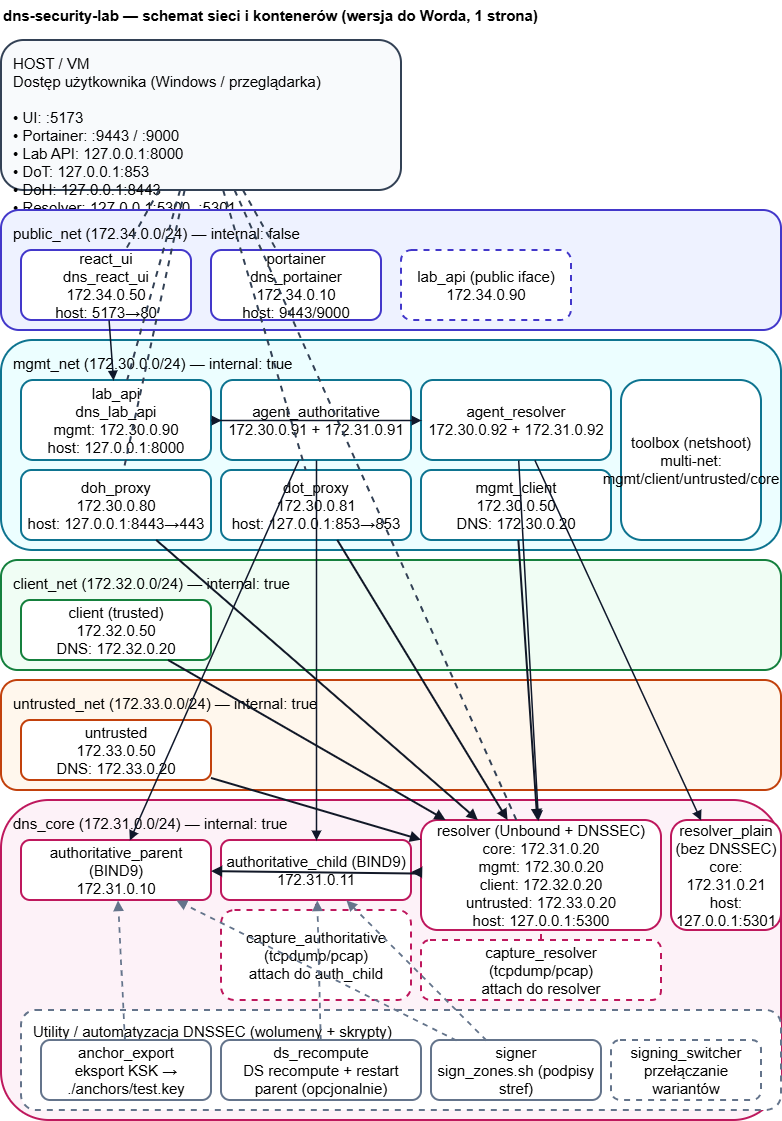

The diagram above was exported from draw.io. Its source (the exported page's mxGraphModel, read from the mxfile embedded in the PNG):
<mxGraphModel dx="2072" dy="1133" grid="0" gridSize="10" guides="1" tooltips="1" connect="1" arrows="1" fold="1" page="1" pageScale="1" pageWidth="827" pageHeight="1169" math="0" shadow="0">
  <root>
    <mxCell id="0" />
    <mxCell id="1" parent="0" />
    <mxCell id="t1" parent="1" style="text;html=0;strokeColor=none;fillColor=none;align=left;verticalAlign=top;fontSize=15;fontStyle=1;" value="dns-security-lab — schemat sieci i kontenerów (wersja do Worda, 1 strona)" vertex="1">
      <mxGeometry height="30" width="780" x="20" y="10" as="geometry" />
    </mxCell>
    <mxCell id="host" parent="1" style="rounded=1;whiteSpace=wrap;html=0;fillColor=#f8fafc;strokeColor=#334155;strokeWidth=2;fontSize=15;align=left;verticalAlign=top;spacingLeft=10;spacingTop=8;" value="HOST / VM&#10;Dostęp użytkownika (Windows / przeglądarka)&#10;&#10;• UI: :5173&#10;• Portainer: :9443 / :9000&#10;• Lab API: 127.0.0.1:8000&#10;• DoT: 127.0.0.1:853&#10;• DoH: 127.0.0.1:8443&#10;• Resolver: 127.0.0.1:5300, :5301" vertex="1">
      <mxGeometry height="150" width="400" x="20" y="50" as="geometry" />
    </mxCell>
    <mxCell id="net_public" parent="1" style="rounded=1;whiteSpace=wrap;html=0;fillColor=#eef2ff;strokeColor=#4338ca;strokeWidth=2;fontSize=15;align=left;verticalAlign=top;spacingLeft=10;spacingTop=8;" value="public_net (172.34.0.0/24) — internal: false" vertex="1">
      <mxGeometry height="120" width="780" x="20" y="220" as="geometry" />
    </mxCell>
    <mxCell id="net_mgmt" parent="1" style="rounded=1;whiteSpace=wrap;html=0;fillColor=#ecfeff;strokeColor=#0e7490;strokeWidth=2;fontSize=15;align=left;verticalAlign=top;spacingLeft=10;spacingTop=8;" value="mgmt_net (172.30.0.0/24) — internal: true" vertex="1">
      <mxGeometry height="210" width="780" x="20" y="350" as="geometry" />
    </mxCell>
    <mxCell id="net_client" parent="1" style="rounded=1;whiteSpace=wrap;html=0;fillColor=#f0fdf4;strokeColor=#15803d;strokeWidth=2;fontSize=15;align=left;verticalAlign=top;spacingLeft=10;spacingTop=8;" value="client_net (172.32.0.0/24) — internal: true" vertex="1">
      <mxGeometry height="110" width="780" x="20" y="570" as="geometry" />
    </mxCell>
    <mxCell id="net_untrusted" parent="1" style="rounded=1;whiteSpace=wrap;html=0;fillColor=#fff7ed;strokeColor=#c2410c;strokeWidth=2;fontSize=15;align=left;verticalAlign=top;spacingLeft=10;spacingTop=8;" value="untrusted_net (172.33.0.0/24) — internal: true" vertex="1">
      <mxGeometry height="110" width="780" x="20" y="690" as="geometry" />
    </mxCell>
    <mxCell id="net_core" parent="1" style="rounded=1;whiteSpace=wrap;html=0;fillColor=#fdf2f8;strokeColor=#be185d;strokeWidth=2;fontSize=15;align=left;verticalAlign=top;spacingLeft=10;spacingTop=8;" value="dns_core (172.31.0.0/24) — internal: true" vertex="1">
      <mxGeometry height="320" width="780" x="20" y="810" as="geometry" />
    </mxCell>
    <mxCell id="react" parent="1" style="rounded=1;whiteSpace=wrap;html=0;fillColor=#ffffff;strokeColor=#4338ca;strokeWidth=2;fontSize=15;" value="react_ui&#10;dns_react_ui&#10;172.34.0.50&#10;host: 5173→80" vertex="1">
      <mxGeometry height="70" width="170" x="40" y="260" as="geometry" />
    </mxCell>
    <mxCell id="portainer" parent="1" style="rounded=1;whiteSpace=wrap;html=0;fillColor=#ffffff;strokeColor=#4338ca;strokeWidth=2;fontSize=15;" value="portainer&#10;dns_portainer&#10;172.34.0.10&#10;host: 9443/9000" vertex="1">
      <mxGeometry height="70" width="170" x="230" y="260" as="geometry" />
    </mxCell>
    <mxCell id="labapi_pub_hint" parent="1" style="rounded=1;whiteSpace=wrap;html=0;fillColor=#ffffff;strokeColor=#4338ca;strokeWidth=2;fontSize=15;dashed=1;" value="lab_api (public iface)&#10;172.34.0.90" vertex="1">
      <mxGeometry height="70" width="170" x="420" y="260" as="geometry" />
    </mxCell>
    <mxCell id="labapi" parent="1" style="rounded=1;whiteSpace=wrap;html=0;fillColor=#ffffff;strokeColor=#0e7490;strokeWidth=2;fontSize=15;" value="lab_api&#10;dns_lab_api&#10;mgmt: 172.30.0.90&#10;host: 127.0.0.1:8000" vertex="1">
      <mxGeometry height="80" width="190" x="40" y="390" as="geometry" />
    </mxCell>
    <mxCell id="agent_auth" parent="1" style="rounded=1;whiteSpace=wrap;html=0;fillColor=#ffffff;strokeColor=#0e7490;strokeWidth=2;fontSize=15;" value="agent_authoritative&#10;172.30.0.91 + 172.31.0.91" vertex="1">
      <mxGeometry height="80" width="190" x="240" y="390" as="geometry" />
    </mxCell>
    <mxCell id="agent_res" parent="1" style="rounded=1;whiteSpace=wrap;html=0;fillColor=#ffffff;strokeColor=#0e7490;strokeWidth=2;fontSize=15;" value="agent_resolver&#10;172.30.0.92 + 172.31.0.92" vertex="1">
      <mxGeometry height="80" width="190" x="440" y="390" as="geometry" />
    </mxCell>
    <mxCell id="doh" parent="1" style="rounded=1;whiteSpace=wrap;html=0;fillColor=#ffffff;strokeColor=#0e7490;strokeWidth=2;fontSize=15;" value="doh_proxy&#10;172.30.0.80&#10;host: 127.0.0.1:8443→443" vertex="1">
      <mxGeometry height="70" width="190" x="40" y="480" as="geometry" />
    </mxCell>
    <mxCell id="dot" parent="1" style="rounded=1;whiteSpace=wrap;html=0;fillColor=#ffffff;strokeColor=#0e7490;strokeWidth=2;fontSize=15;" value="dot_proxy&#10;172.30.0.81&#10;host: 127.0.0.1:853→853" vertex="1">
      <mxGeometry height="70" width="190" x="240" y="480" as="geometry" />
    </mxCell>
    <mxCell id="mgmt_client" parent="1" style="rounded=1;whiteSpace=wrap;html=0;fillColor=#ffffff;strokeColor=#0e7490;strokeWidth=2;fontSize=15;" value="mgmt_client&#10;172.30.0.50&#10;DNS: 172.30.0.20" vertex="1">
      <mxGeometry height="70" width="190" x="440" y="480" as="geometry" />
    </mxCell>
    <mxCell id="toolbox" parent="1" style="rounded=1;whiteSpace=wrap;html=0;fillColor=#ffffff;strokeColor=#0e7490;strokeWidth=2;fontSize=15;" value="toolbox (netshoot)&#10;multi-net: mgmt/client/untrusted/core" vertex="1">
      <mxGeometry height="160" width="140" x="640" y="390" as="geometry" />
    </mxCell>
    <mxCell id="client" parent="1" style="rounded=1;whiteSpace=wrap;html=0;fillColor=#ffffff;strokeColor=#15803d;strokeWidth=2;fontSize=15;" value="client (trusted)&#10;172.32.0.50&#10;DNS: 172.32.0.20" vertex="1">
      <mxGeometry height="60" width="190" x="40" y="610" as="geometry" />
    </mxCell>
    <mxCell id="untrusted" parent="1" style="rounded=1;whiteSpace=wrap;html=0;fillColor=#ffffff;strokeColor=#c2410c;strokeWidth=2;fontSize=15;" value="untrusted&#10;172.33.0.50&#10;DNS: 172.33.0.20" vertex="1">
      <mxGeometry height="60" width="190" x="40" y="730" as="geometry" />
    </mxCell>
    <mxCell id="auth_parent" parent="1" style="rounded=1;whiteSpace=wrap;html=0;fillColor=#ffffff;strokeColor=#be185d;strokeWidth=2;fontSize=15;" value="authoritative_parent (BIND9)&#10;172.31.0.10" vertex="1">
      <mxGeometry height="60" width="190" x="40" y="850" as="geometry" />
    </mxCell>
    <mxCell id="auth_child" parent="1" style="rounded=1;whiteSpace=wrap;html=0;fillColor=#ffffff;strokeColor=#be185d;strokeWidth=2;fontSize=15;" value="authoritative_child (BIND9)&#10;172.31.0.11" vertex="1">
      <mxGeometry height="60" width="190" x="240" y="850" as="geometry" />
    </mxCell>
    <mxCell id="resolver" parent="1" style="rounded=1;whiteSpace=wrap;html=0;fillColor=#ffffff;strokeColor=#be185d;strokeWidth=2;fontSize=15;" value="resolver (Unbound + DNSSEC)&#10;core: 172.31.0.20&#10;mgmt: 172.30.0.20&#10;client: 172.32.0.20&#10;untrusted: 172.33.0.20&#10;host: 127.0.0.1:5300" vertex="1">
      <mxGeometry height="110" width="240" x="440" y="830" as="geometry" />
    </mxCell>
    <mxCell id="resolver_plain" parent="1" style="rounded=1;whiteSpace=wrap;html=0;fillColor=#ffffff;strokeColor=#be185d;strokeWidth=2;fontSize=15;" value="resolver_plain&#10;(bez DNSSEC)&#10;core: 172.31.0.21&#10;host: 127.0.0.1:5301" vertex="1">
      <mxGeometry height="110" width="110" x="690" y="830" as="geometry" />
    </mxCell>
    <mxCell id="cap_res" parent="1" style="rounded=1;whiteSpace=wrap;html=0;fillColor=#ffffff;strokeColor=#be185d;strokeWidth=2;fontSize=15;dashed=1;" value="capture_resolver&#10;(tcpdump/pcap)&#10;attach do resolver" vertex="1">
      <mxGeometry height="60" width="240" x="440" y="950" as="geometry" />
    </mxCell>
    <mxCell id="cap_auth" parent="1" style="rounded=1;whiteSpace=wrap;html=0;fillColor=#ffffff;strokeColor=#be185d;strokeWidth=2;fontSize=15;dashed=1;" value="capture_authoritative&#10;(tcpdump/pcap)&#10;attach do auth_child" vertex="1">
      <mxGeometry height="90" width="190" x="240" y="920" as="geometry" />
    </mxCell>
    <mxCell id="util_box" parent="1" style="rounded=1;whiteSpace=wrap;html=0;fillColor=#ffffff;strokeColor=#64748b;strokeWidth=2;fontSize=15;align=left;verticalAlign=top;spacingLeft=10;spacingTop=6;dashed=1;" value="Utility / automatyzacja DNSSEC (wolumeny + skrypty)" vertex="1">
      <mxGeometry height="100" width="760" x="40" y="1020" as="geometry" />
    </mxCell>
    <mxCell id="anchor_export" parent="1" style="rounded=1;whiteSpace=wrap;html=0;fillColor=#ffffff;strokeColor=#64748b;strokeWidth=2;fontSize=15;" value="anchor_export&#10;eksport KSK → ./anchors/test.key" vertex="1">
      <mxGeometry height="60" width="170" x="60" y="1050" as="geometry" />
    </mxCell>
    <mxCell id="ds_recompute" parent="1" style="rounded=1;whiteSpace=wrap;html=0;fillColor=#ffffff;strokeColor=#64748b;strokeWidth=2;fontSize=15;" value="ds_recompute&#10;DS recompute + restart parent (opcjonalnie)" vertex="1">
      <mxGeometry height="60" width="200" x="240" y="1050" as="geometry" />
    </mxCell>
    <mxCell id="signer" parent="1" style="rounded=1;whiteSpace=wrap;html=0;fillColor=#ffffff;strokeColor=#64748b;strokeWidth=2;fontSize=15;" value="signer&#10;sign_zones.sh (podpisy stref)" vertex="1">
      <mxGeometry height="60" width="170" x="450" y="1050" as="geometry" />
    </mxCell>
    <mxCell id="switcher" parent="1" style="rounded=1;whiteSpace=wrap;html=0;fillColor=#ffffff;strokeColor=#64748b;strokeWidth=2;fontSize=15;dashed=1;" value="signing_switcher&#10;przełączanie wariantów" vertex="1">
      <mxGeometry height="60" width="150" x="630" y="1050" as="geometry" />
    </mxCell>
    <mxCell id="e_host_ui" edge="1" parent="1" source="host" style="endArrow=none;dashed=1;html=0;strokeColor=#334155;strokeWidth=2;fontSize=15;" target="react">
      <mxGeometry relative="1" as="geometry" />
    </mxCell>
    <mxCell id="e_host_portainer" edge="1" parent="1" source="host" style="endArrow=none;dashed=1;html=0;strokeColor=#334155;strokeWidth=2;fontSize=15;" target="portainer">
      <mxGeometry relative="1" as="geometry" />
    </mxCell>
    <mxCell id="e_host_labapi" edge="1" parent="1" source="host" style="endArrow=none;dashed=1;html=0;strokeColor=#334155;strokeWidth=2;fontSize=15;" target="labapi">
      <mxGeometry relative="1" as="geometry" />
    </mxCell>
    <mxCell id="e_host_dot" edge="1" parent="1" source="host" style="endArrow=none;dashed=1;html=0;strokeColor=#334155;strokeWidth=2;fontSize=15;" target="dot">
      <mxGeometry relative="1" as="geometry" />
    </mxCell>
    <mxCell id="e_host_doh" edge="1" parent="1" source="host" style="endArrow=none;dashed=1;html=0;strokeColor=#334155;strokeWidth=2;fontSize=15;" target="doh">
      <mxGeometry relative="1" as="geometry" />
    </mxCell>
    <mxCell id="e_host_res" edge="1" parent="1" source="host" style="endArrow=none;dashed=1;html=0;strokeColor=#334155;strokeWidth=2;fontSize=15;" target="resolver">
      <mxGeometry relative="1" as="geometry" />
    </mxCell>
    <mxCell id="e_client_res" edge="1" parent="1" source="client" style="endArrow=block;html=0;strokeColor=#111827;strokeWidth=2;fontSize=15;" target="resolver">
      <mxGeometry relative="1" as="geometry" />
    </mxCell>
    <mxCell id="e_untrusted_res" edge="1" parent="1" source="untrusted" style="endArrow=block;html=0;strokeColor=#111827;strokeWidth=2;fontSize=15;" target="resolver">
      <mxGeometry relative="1" as="geometry" />
    </mxCell>
    <mxCell id="e_mgmtclient_res" edge="1" parent="1" source="mgmt_client" style="endArrow=block;html=0;strokeColor=#111827;strokeWidth=2;fontSize=15;" target="resolver">
      <mxGeometry relative="1" as="geometry" />
    </mxCell>
    <mxCell id="e_res_parent" edge="1" parent="1" source="resolver" style="endArrow=block;html=0;strokeColor=#111827;strokeWidth=2;fontSize=15;" target="auth_parent">
      <mxGeometry relative="1" as="geometry" />
    </mxCell>
    <mxCell id="e_res_child" edge="1" parent="1" source="resolver" style="endArrow=block;html=0;strokeColor=#111827;strokeWidth=2;fontSize=15;" target="auth_child">
      <mxGeometry relative="1" as="geometry" />
    </mxCell>
    <mxCell id="e_dot_res" edge="1" parent="1" source="dot" style="endArrow=block;html=0;strokeColor=#111827;strokeWidth=2;fontSize=15;" target="resolver">
      <mxGeometry relative="1" as="geometry" />
    </mxCell>
    <mxCell id="e_doh_res" edge="1" parent="1" source="doh" style="endArrow=block;html=0;strokeColor=#111827;strokeWidth=2;fontSize=15;" target="resolver">
      <mxGeometry relative="1" as="geometry" />
    </mxCell>
    <mxCell id="e_ui_labapi" edge="1" parent="1" source="react" style="endArrow=block;html=0;strokeColor=#0f172a;strokeWidth=1.5;fontSize=15;" target="labapi">
      <mxGeometry relative="1" as="geometry" />
    </mxCell>
    <mxCell id="e_labapi_agents1" edge="1" parent="1" source="labapi" style="endArrow=block;html=0;strokeColor=#0f172a;strokeWidth=1.5;fontSize=15;" target="agent_auth">
      <mxGeometry relative="1" as="geometry" />
    </mxCell>
    <mxCell id="e_labapi_agents2" edge="1" parent="1" source="labapi" style="endArrow=block;html=0;strokeColor=#0f172a;strokeWidth=1.5;fontSize=15;" target="agent_res">
      <mxGeometry relative="1" as="geometry" />
    </mxCell>
    <mxCell id="e_agent_auth_parent" edge="1" parent="1" source="agent_auth" style="endArrow=block;html=0;strokeColor=#0f172a;strokeWidth=1.5;fontSize=15;" target="auth_parent">
      <mxGeometry relative="1" as="geometry" />
    </mxCell>
    <mxCell id="e_agent_auth_child" edge="1" parent="1" source="agent_auth" style="endArrow=block;html=0;strokeColor=#0f172a;strokeWidth=1.5;fontSize=15;" target="auth_child">
      <mxGeometry relative="1" as="geometry" />
    </mxCell>
    <mxCell id="e_agent_res_res" edge="1" parent="1" source="agent_res" style="endArrow=block;html=0;strokeColor=#0f172a;strokeWidth=1.5;fontSize=15;" target="resolver">
      <mxGeometry relative="1" as="geometry" />
    </mxCell>
    <mxCell id="e_agent_res_plain" edge="1" parent="1" source="agent_res" style="endArrow=block;html=0;strokeColor=#0f172a;strokeWidth=1.5;fontSize=15;" target="resolver_plain">
      <mxGeometry relative="1" as="geometry" />
    </mxCell>
    <mxCell id="e_cap_res" edge="1" parent="1" source="cap_res" style="endArrow=none;dashed=1;html=0;strokeColor=#be185d;strokeWidth=2;fontSize=15;" target="resolver">
      <mxGeometry relative="1" as="geometry" />
    </mxCell>
    <mxCell id="e_cap_auth" edge="1" parent="1" source="cap_auth" style="endArrow=none;dashed=1;html=0;strokeColor=#be185d;strokeWidth=2;fontSize=15;" target="auth_child">
      <mxGeometry relative="1" as="geometry" />
    </mxCell>
    <mxCell id="e_anchor_parent" edge="1" parent="1" source="anchor_export" style="endArrow=block;dashed=1;html=0;strokeColor=#64748b;strokeWidth=1.8;fontSize=15;" target="auth_parent">
      <mxGeometry relative="1" as="geometry" />
    </mxCell>
    <mxCell id="e_ds_child" edge="1" parent="1" source="ds_recompute" style="endArrow=block;dashed=1;html=0;strokeColor=#64748b;strokeWidth=1.8;fontSize=15;" target="auth_child">
      <mxGeometry relative="1" as="geometry" />
    </mxCell>
    <mxCell id="e_signer_parent" edge="1" parent="1" source="signer" style="endArrow=block;dashed=1;html=0;strokeColor=#64748b;strokeWidth=1.8;fontSize=15;" target="auth_parent">
      <mxGeometry relative="1" as="geometry" />
    </mxCell>
    <mxCell id="e_signer_child" edge="1" parent="1" source="signer" style="endArrow=block;dashed=1;html=0;strokeColor=#64748b;strokeWidth=1.8;fontSize=15;" target="auth_child">
      <mxGeometry relative="1" as="geometry" />
    </mxCell>
  </root>
</mxGraphModel>